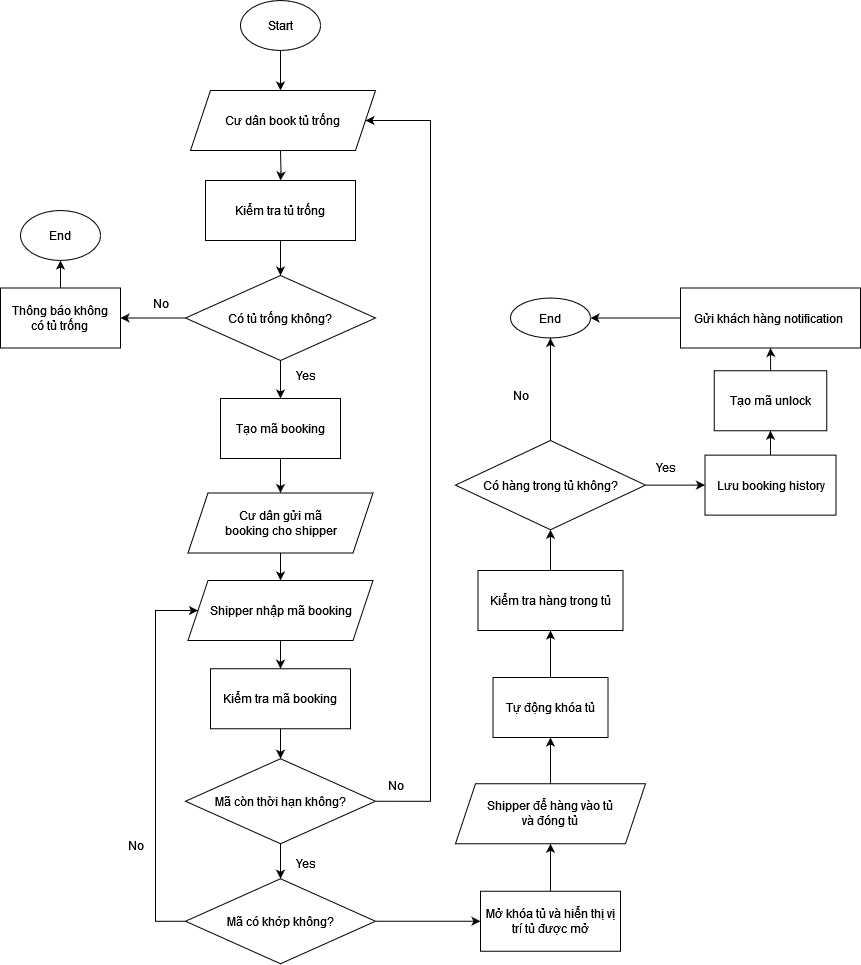

The diagram above was exported from draw.io. Its source (the exported page's mxGraphModel, read from the mxfile embedded in the PNG):
<mxGraphModel dx="2501" dy="821" grid="1" gridSize="10" guides="1" tooltips="1" connect="1" arrows="1" fold="1" page="1" pageScale="1" pageWidth="827" pageHeight="1169" math="0" shadow="0">
  <root>
    <mxCell id="WIyWlLk6GJQsqaUBKTNV-0" />
    <mxCell id="WIyWlLk6GJQsqaUBKTNV-1" parent="WIyWlLk6GJQsqaUBKTNV-0" />
    <mxCell id="Mby2JOgx6benzIqsHIZe-5" value="" style="edgeStyle=orthogonalEdgeStyle;rounded=0;orthogonalLoop=1;jettySize=auto;html=1;" parent="WIyWlLk6GJQsqaUBKTNV-1" source="Mby2JOgx6benzIqsHIZe-0" edge="1">
      <mxGeometry relative="1" as="geometry">
        <mxPoint x="-200" y="193" as="targetPoint" />
      </mxGeometry>
    </mxCell>
    <mxCell id="Mby2JOgx6benzIqsHIZe-0" value="Start" style="ellipse;whiteSpace=wrap;html=1;" parent="WIyWlLk6GJQsqaUBKTNV-1" vertex="1">
      <mxGeometry x="-240" y="103" width="80" height="50" as="geometry" />
    </mxCell>
    <mxCell id="Mby2JOgx6benzIqsHIZe-24" value="" style="edgeStyle=orthogonalEdgeStyle;rounded=0;orthogonalLoop=1;jettySize=auto;html=1;" parent="WIyWlLk6GJQsqaUBKTNV-1" target="Mby2JOgx6benzIqsHIZe-23" edge="1">
      <mxGeometry relative="1" as="geometry">
        <mxPoint x="-200" y="253" as="sourcePoint" />
      </mxGeometry>
    </mxCell>
    <mxCell id="Mby2JOgx6benzIqsHIZe-11" value="" style="edgeStyle=orthogonalEdgeStyle;rounded=0;orthogonalLoop=1;jettySize=auto;html=1;exitX=0.5;exitY=1;exitDx=0;exitDy=0;" parent="WIyWlLk6GJQsqaUBKTNV-1" source="87OAh_38qxKd6hLx6-pk-16" target="Mby2JOgx6benzIqsHIZe-10" edge="1">
      <mxGeometry relative="1" as="geometry">
        <mxPoint x="-205" y="963" as="sourcePoint" />
      </mxGeometry>
    </mxCell>
    <mxCell id="Mby2JOgx6benzIqsHIZe-13" value="" style="edgeStyle=orthogonalEdgeStyle;rounded=0;orthogonalLoop=1;jettySize=auto;html=1;" parent="WIyWlLk6GJQsqaUBKTNV-1" source="Mby2JOgx6benzIqsHIZe-10" target="Mby2JOgx6benzIqsHIZe-12" edge="1">
      <mxGeometry relative="1" as="geometry" />
    </mxCell>
    <mxCell id="Mby2JOgx6benzIqsHIZe-10" value="Kiểm tra mã booking" style="whiteSpace=wrap;html=1;" parent="WIyWlLk6GJQsqaUBKTNV-1" vertex="1">
      <mxGeometry x="-270" y="771.25" width="140" height="60" as="geometry" />
    </mxCell>
    <mxCell id="Mby2JOgx6benzIqsHIZe-19" style="edgeStyle=orthogonalEdgeStyle;rounded=0;orthogonalLoop=1;jettySize=auto;html=1;exitX=1;exitY=0.5;exitDx=0;exitDy=0;entryX=1;entryY=0.5;entryDx=0;entryDy=0;" parent="WIyWlLk6GJQsqaUBKTNV-1" source="Mby2JOgx6benzIqsHIZe-12" target="87OAh_38qxKd6hLx6-pk-0" edge="1">
      <mxGeometry relative="1" as="geometry">
        <Array as="points">
          <mxPoint x="-50" y="904" />
          <mxPoint x="-50" y="223" />
        </Array>
        <mxPoint x="-135" y="223" as="targetPoint" />
      </mxGeometry>
    </mxCell>
    <mxCell id="Mby2JOgx6benzIqsHIZe-27" value="" style="edgeStyle=orthogonalEdgeStyle;rounded=0;orthogonalLoop=1;jettySize=auto;html=1;" parent="WIyWlLk6GJQsqaUBKTNV-1" source="Mby2JOgx6benzIqsHIZe-12" target="Mby2JOgx6benzIqsHIZe-26" edge="1">
      <mxGeometry relative="1" as="geometry" />
    </mxCell>
    <mxCell id="Mby2JOgx6benzIqsHIZe-12" value="Mã còn thời hạn không?" style="rhombus;whiteSpace=wrap;html=1;" parent="WIyWlLk6GJQsqaUBKTNV-1" vertex="1">
      <mxGeometry x="-295" y="861.25" width="190" height="85" as="geometry" />
    </mxCell>
    <mxCell id="Mby2JOgx6benzIqsHIZe-18" value="Yes" style="text;html=1;align=center;verticalAlign=middle;resizable=0;points=[];autosize=1;strokeColor=none;fillColor=none;" parent="WIyWlLk6GJQsqaUBKTNV-1" vertex="1">
      <mxGeometry x="-195" y="951.25" width="40" height="30" as="geometry" />
    </mxCell>
    <mxCell id="Mby2JOgx6benzIqsHIZe-20" value="No" style="text;html=1;align=center;verticalAlign=middle;resizable=0;points=[];autosize=1;strokeColor=none;fillColor=none;" parent="WIyWlLk6GJQsqaUBKTNV-1" vertex="1">
      <mxGeometry x="-105" y="873" width="40" height="30" as="geometry" />
    </mxCell>
    <mxCell id="87OAh_38qxKd6hLx6-pk-2" value="" style="edgeStyle=orthogonalEdgeStyle;rounded=0;orthogonalLoop=1;jettySize=auto;html=1;entryX=0.5;entryY=0;entryDx=0;entryDy=0;" parent="WIyWlLk6GJQsqaUBKTNV-1" source="Mby2JOgx6benzIqsHIZe-23" target="87OAh_38qxKd6hLx6-pk-4" edge="1">
      <mxGeometry relative="1" as="geometry">
        <mxPoint x="-200" y="373" as="targetPoint" />
      </mxGeometry>
    </mxCell>
    <mxCell id="Mby2JOgx6benzIqsHIZe-23" value="Kiểm tra tủ trống" style="whiteSpace=wrap;html=1;" parent="WIyWlLk6GJQsqaUBKTNV-1" vertex="1">
      <mxGeometry x="-275" y="283" width="150" height="60" as="geometry" />
    </mxCell>
    <mxCell id="Mby2JOgx6benzIqsHIZe-28" style="edgeStyle=orthogonalEdgeStyle;rounded=0;orthogonalLoop=1;jettySize=auto;html=1;exitX=0;exitY=0.5;exitDx=0;exitDy=0;entryX=0;entryY=0.5;entryDx=0;entryDy=0;" parent="WIyWlLk6GJQsqaUBKTNV-1" source="Mby2JOgx6benzIqsHIZe-26" target="87OAh_38qxKd6hLx6-pk-16" edge="1">
      <mxGeometry relative="1" as="geometry">
        <Array as="points">
          <mxPoint x="-325" y="1024" />
          <mxPoint x="-325" y="713" />
        </Array>
        <mxPoint x="-270" y="933" as="targetPoint" />
      </mxGeometry>
    </mxCell>
    <mxCell id="87OAh_38qxKd6hLx6-pk-18" style="edgeStyle=orthogonalEdgeStyle;rounded=0;orthogonalLoop=1;jettySize=auto;html=1;exitX=1;exitY=0.5;exitDx=0;exitDy=0;entryX=0;entryY=0.5;entryDx=0;entryDy=0;" parent="WIyWlLk6GJQsqaUBKTNV-1" source="Mby2JOgx6benzIqsHIZe-26" target="Mby2JOgx6benzIqsHIZe-30" edge="1">
      <mxGeometry relative="1" as="geometry" />
    </mxCell>
    <mxCell id="Mby2JOgx6benzIqsHIZe-26" value="Mã có khớp không?" style="rhombus;whiteSpace=wrap;html=1;" parent="WIyWlLk6GJQsqaUBKTNV-1" vertex="1">
      <mxGeometry x="-295" y="981.25" width="190" height="85" as="geometry" />
    </mxCell>
    <mxCell id="Mby2JOgx6benzIqsHIZe-29" value="No" style="text;html=1;align=center;verticalAlign=middle;resizable=0;points=[];autosize=1;strokeColor=none;fillColor=none;" parent="WIyWlLk6GJQsqaUBKTNV-1" vertex="1">
      <mxGeometry x="-365" y="933" width="40" height="30" as="geometry" />
    </mxCell>
    <mxCell id="Mby2JOgx6benzIqsHIZe-34" style="edgeStyle=orthogonalEdgeStyle;rounded=0;orthogonalLoop=1;jettySize=auto;html=1;entryX=0.5;entryY=1;entryDx=0;entryDy=0;exitX=0.5;exitY=0;exitDx=0;exitDy=0;" parent="WIyWlLk6GJQsqaUBKTNV-1" source="Mby2JOgx6benzIqsHIZe-30" target="Mby2JOgx6benzIqsHIZe-33" edge="1">
      <mxGeometry relative="1" as="geometry">
        <mxPoint x="90" y="990" as="sourcePoint" />
      </mxGeometry>
    </mxCell>
    <mxCell id="Mby2JOgx6benzIqsHIZe-30" value="Mở khóa tủ và hiển thị vị trí tủ được mở" style="whiteSpace=wrap;html=1;" parent="WIyWlLk6GJQsqaUBKTNV-1" vertex="1">
      <mxGeometry y="993.75" width="140" height="60" as="geometry" />
    </mxCell>
    <mxCell id="Mby2JOgx6benzIqsHIZe-36" value="" style="edgeStyle=orthogonalEdgeStyle;rounded=0;orthogonalLoop=1;jettySize=auto;html=1;entryX=0.5;entryY=1;entryDx=0;entryDy=0;" parent="WIyWlLk6GJQsqaUBKTNV-1" source="Mby2JOgx6benzIqsHIZe-33" target="6R6ZsF_KvQFaOvxnHEnf-2" edge="1">
      <mxGeometry relative="1" as="geometry">
        <mxPoint x="65" y="865.5" as="targetPoint" />
      </mxGeometry>
    </mxCell>
    <mxCell id="Mby2JOgx6benzIqsHIZe-33" value="Shipper để hàng vào tủ&lt;div&gt;và đóng tủ&lt;br&gt;&lt;/div&gt;" style="shape=parallelogram;perimeter=parallelogramPerimeter;whiteSpace=wrap;html=1;fixedSize=1;" parent="WIyWlLk6GJQsqaUBKTNV-1" vertex="1">
      <mxGeometry x="-25" y="886.25" width="190" height="60" as="geometry" />
    </mxCell>
    <mxCell id="Mby2JOgx6benzIqsHIZe-37" value="" style="edgeStyle=orthogonalEdgeStyle;rounded=0;orthogonalLoop=1;jettySize=auto;html=1;exitX=0.5;exitY=0;exitDx=0;exitDy=0;entryX=0.5;entryY=1;entryDx=0;entryDy=0;" parent="WIyWlLk6GJQsqaUBKTNV-1" source="6R6ZsF_KvQFaOvxnHEnf-2" target="6R6ZsF_KvQFaOvxnHEnf-3" edge="1">
      <mxGeometry relative="1" as="geometry">
        <mxPoint x="65" y="805.5" as="sourcePoint" />
        <mxPoint x="65" y="743" as="targetPoint" />
      </mxGeometry>
    </mxCell>
    <mxCell id="EbnxU3EpgPV4ngLqGr7a-1" style="edgeStyle=orthogonalEdgeStyle;rounded=0;orthogonalLoop=1;jettySize=auto;html=1;exitX=0.5;exitY=0;exitDx=0;exitDy=0;entryX=1;entryY=0.5;entryDx=0;entryDy=0;" parent="WIyWlLk6GJQsqaUBKTNV-1" source="6R6ZsF_KvQFaOvxnHEnf-3" target="6R6ZsF_KvQFaOvxnHEnf-5" edge="1">
      <mxGeometry relative="1" as="geometry">
        <mxPoint x="65" y="653.75" as="sourcePoint" />
        <mxPoint x="65" y="630" as="targetPoint" />
      </mxGeometry>
    </mxCell>
    <mxCell id="Mby2JOgx6benzIqsHIZe-42" value="End" style="ellipse;whiteSpace=wrap;html=1;" parent="WIyWlLk6GJQsqaUBKTNV-1" vertex="1">
      <mxGeometry x="30" y="400.5" width="80" height="40" as="geometry" />
    </mxCell>
    <mxCell id="Mby2JOgx6benzIqsHIZe-43" value="Yes" style="text;html=1;align=center;verticalAlign=middle;resizable=0;points=[];autosize=1;strokeColor=none;fillColor=none;" parent="WIyWlLk6GJQsqaUBKTNV-1" vertex="1">
      <mxGeometry x="165" y="555" width="40" height="30" as="geometry" />
    </mxCell>
    <mxCell id="87OAh_38qxKd6hLx6-pk-23" style="edgeStyle=orthogonalEdgeStyle;rounded=0;orthogonalLoop=1;jettySize=auto;html=1;exitX=0.5;exitY=0;exitDx=0;exitDy=0;entryX=0.5;entryY=1;entryDx=0;entryDy=0;" parent="WIyWlLk6GJQsqaUBKTNV-1" source="Mby2JOgx6benzIqsHIZe-45" target="87OAh_38qxKd6hLx6-pk-22" edge="1">
      <mxGeometry relative="1" as="geometry" />
    </mxCell>
    <mxCell id="Mby2JOgx6benzIqsHIZe-45" value="Lưu booking history" style="whiteSpace=wrap;html=1;" parent="WIyWlLk6GJQsqaUBKTNV-1" vertex="1">
      <mxGeometry x="224.5" y="557.63" width="131" height="60" as="geometry" />
    </mxCell>
    <mxCell id="Mby2JOgx6benzIqsHIZe-46" value="No" style="text;html=1;align=center;verticalAlign=middle;resizable=0;points=[];autosize=1;strokeColor=none;fillColor=none;" parent="WIyWlLk6GJQsqaUBKTNV-1" vertex="1">
      <mxGeometry x="20" y="483" width="40" height="30" as="geometry" />
    </mxCell>
    <mxCell id="87OAh_38qxKd6hLx6-pk-20" value="" style="edgeStyle=orthogonalEdgeStyle;rounded=0;orthogonalLoop=1;jettySize=auto;html=1;entryX=0.5;entryY=1;entryDx=0;entryDy=0;exitX=0;exitY=0.5;exitDx=0;exitDy=0;" parent="WIyWlLk6GJQsqaUBKTNV-1" source="6R6ZsF_KvQFaOvxnHEnf-5" target="Mby2JOgx6benzIqsHIZe-42" edge="1">
      <mxGeometry relative="1" as="geometry">
        <mxPoint x="65" y="540" as="targetPoint" />
        <mxPoint x="65" y="570" as="sourcePoint" />
      </mxGeometry>
    </mxCell>
    <mxCell id="87OAh_38qxKd6hLx6-pk-0" value="Cư dân book tủ trống" style="shape=parallelogram;perimeter=parallelogramPerimeter;whiteSpace=wrap;html=1;fixedSize=1;container=1;" parent="WIyWlLk6GJQsqaUBKTNV-1" vertex="1">
      <mxGeometry x="-290" y="193" width="185" height="60" as="geometry" />
    </mxCell>
    <mxCell id="87OAh_38qxKd6hLx6-pk-8" value="" style="edgeStyle=orthogonalEdgeStyle;rounded=0;orthogonalLoop=1;jettySize=auto;html=1;" parent="WIyWlLk6GJQsqaUBKTNV-1" source="87OAh_38qxKd6hLx6-pk-4" target="87OAh_38qxKd6hLx6-pk-7" edge="1">
      <mxGeometry relative="1" as="geometry" />
    </mxCell>
    <mxCell id="87OAh_38qxKd6hLx6-pk-10" value="" style="edgeStyle=orthogonalEdgeStyle;rounded=0;orthogonalLoop=1;jettySize=auto;html=1;" parent="WIyWlLk6GJQsqaUBKTNV-1" source="87OAh_38qxKd6hLx6-pk-4" target="87OAh_38qxKd6hLx6-pk-9" edge="1">
      <mxGeometry relative="1" as="geometry" />
    </mxCell>
    <mxCell id="87OAh_38qxKd6hLx6-pk-4" value="Có tủ trống không?" style="rhombus;whiteSpace=wrap;html=1;" parent="WIyWlLk6GJQsqaUBKTNV-1" vertex="1">
      <mxGeometry x="-295" y="378" width="190" height="85" as="geometry" />
    </mxCell>
    <mxCell id="87OAh_38qxKd6hLx6-pk-5" value="No" style="text;html=1;align=center;verticalAlign=middle;resizable=0;points=[];autosize=1;strokeColor=none;fillColor=none;" parent="WIyWlLk6GJQsqaUBKTNV-1" vertex="1">
      <mxGeometry x="-340" y="390.5" width="40" height="30" as="geometry" />
    </mxCell>
    <mxCell id="87OAh_38qxKd6hLx6-pk-6" value="Yes" style="text;html=1;align=center;verticalAlign=middle;resizable=0;points=[];autosize=1;strokeColor=none;fillColor=none;" parent="WIyWlLk6GJQsqaUBKTNV-1" vertex="1">
      <mxGeometry x="-195" y="463" width="40" height="30" as="geometry" />
    </mxCell>
    <mxCell id="87OAh_38qxKd6hLx6-pk-15" style="edgeStyle=orthogonalEdgeStyle;rounded=0;orthogonalLoop=1;jettySize=auto;html=1;exitX=0.5;exitY=1;exitDx=0;exitDy=0;entryX=0.5;entryY=0;entryDx=0;entryDy=0;" parent="WIyWlLk6GJQsqaUBKTNV-1" source="87OAh_38qxKd6hLx6-pk-7" target="87OAh_38qxKd6hLx6-pk-14" edge="1">
      <mxGeometry relative="1" as="geometry" />
    </mxCell>
    <mxCell id="87OAh_38qxKd6hLx6-pk-7" value="Tạo mã booking" style="whiteSpace=wrap;html=1;" parent="WIyWlLk6GJQsqaUBKTNV-1" vertex="1">
      <mxGeometry x="-260" y="501" width="120" height="60" as="geometry" />
    </mxCell>
    <mxCell id="87OAh_38qxKd6hLx6-pk-13" style="edgeStyle=orthogonalEdgeStyle;rounded=0;orthogonalLoop=1;jettySize=auto;html=1;exitX=0.5;exitY=0;exitDx=0;exitDy=0;entryX=0.5;entryY=1;entryDx=0;entryDy=0;" parent="WIyWlLk6GJQsqaUBKTNV-1" source="87OAh_38qxKd6hLx6-pk-9" target="87OAh_38qxKd6hLx6-pk-11" edge="1">
      <mxGeometry relative="1" as="geometry" />
    </mxCell>
    <mxCell id="87OAh_38qxKd6hLx6-pk-9" value="Thông báo không&lt;br&gt;có tủ trống" style="whiteSpace=wrap;html=1;" parent="WIyWlLk6GJQsqaUBKTNV-1" vertex="1">
      <mxGeometry x="-480" y="390.5" width="120" height="60" as="geometry" />
    </mxCell>
    <mxCell id="87OAh_38qxKd6hLx6-pk-11" value="End" style="ellipse;whiteSpace=wrap;html=1;" parent="WIyWlLk6GJQsqaUBKTNV-1" vertex="1">
      <mxGeometry x="-460" y="313" width="80" height="50" as="geometry" />
    </mxCell>
    <mxCell id="87OAh_38qxKd6hLx6-pk-17" value="" style="edgeStyle=orthogonalEdgeStyle;rounded=0;orthogonalLoop=1;jettySize=auto;html=1;" parent="WIyWlLk6GJQsqaUBKTNV-1" source="87OAh_38qxKd6hLx6-pk-14" target="87OAh_38qxKd6hLx6-pk-16" edge="1">
      <mxGeometry relative="1" as="geometry" />
    </mxCell>
    <mxCell id="87OAh_38qxKd6hLx6-pk-14" value="Cư dân gửi mã&lt;br&gt;booking cho shipper" style="shape=parallelogram;perimeter=parallelogramPerimeter;whiteSpace=wrap;html=1;fixedSize=1;" parent="WIyWlLk6GJQsqaUBKTNV-1" vertex="1">
      <mxGeometry x="-292.5" y="595.5" width="185" height="60" as="geometry" />
    </mxCell>
    <mxCell id="87OAh_38qxKd6hLx6-pk-16" value="Shipper nhập mã booking" style="shape=parallelogram;perimeter=parallelogramPerimeter;whiteSpace=wrap;html=1;fixedSize=1;" parent="WIyWlLk6GJQsqaUBKTNV-1" vertex="1">
      <mxGeometry x="-292.5" y="683" width="185" height="60" as="geometry" />
    </mxCell>
    <mxCell id="87OAh_38qxKd6hLx6-pk-24" style="edgeStyle=orthogonalEdgeStyle;rounded=0;orthogonalLoop=1;jettySize=auto;html=1;exitX=0;exitY=0.5;exitDx=0;exitDy=0;entryX=1;entryY=0.5;entryDx=0;entryDy=0;" parent="WIyWlLk6GJQsqaUBKTNV-1" source="6R6ZsF_KvQFaOvxnHEnf-0" target="Mby2JOgx6benzIqsHIZe-42" edge="1">
      <mxGeometry relative="1" as="geometry">
        <mxPoint x="125" y="600" as="targetPoint" />
      </mxGeometry>
    </mxCell>
    <mxCell id="6R6ZsF_KvQFaOvxnHEnf-1" value="" style="edgeStyle=orthogonalEdgeStyle;rounded=0;orthogonalLoop=1;jettySize=auto;html=1;" parent="WIyWlLk6GJQsqaUBKTNV-1" source="87OAh_38qxKd6hLx6-pk-22" target="6R6ZsF_KvQFaOvxnHEnf-0" edge="1">
      <mxGeometry relative="1" as="geometry" />
    </mxCell>
    <mxCell id="87OAh_38qxKd6hLx6-pk-22" value="Tạo mã unlock" style="whiteSpace=wrap;html=1;" parent="WIyWlLk6GJQsqaUBKTNV-1" vertex="1">
      <mxGeometry x="233.75" y="473.25" width="112.5" height="60" as="geometry" />
    </mxCell>
    <mxCell id="6R6ZsF_KvQFaOvxnHEnf-0" value="Gửi khách hàng notification&amp;nbsp; " style="whiteSpace=wrap;html=1;" parent="WIyWlLk6GJQsqaUBKTNV-1" vertex="1">
      <mxGeometry x="200" y="390.5" width="180" height="60" as="geometry" />
    </mxCell>
    <mxCell id="6R6ZsF_KvQFaOvxnHEnf-2" value="Tự động khóa tủ" style="whiteSpace=wrap;html=1;" parent="WIyWlLk6GJQsqaUBKTNV-1" vertex="1">
      <mxGeometry x="12.5" y="780" width="115" height="60" as="geometry" />
    </mxCell>
    <mxCell id="6R6ZsF_KvQFaOvxnHEnf-3" value="Kiểm tra hàng trong tủ" style="whiteSpace=wrap;html=1;" parent="WIyWlLk6GJQsqaUBKTNV-1" vertex="1">
      <mxGeometry x="-2.5" y="673" width="145" height="60" as="geometry" />
    </mxCell>
    <mxCell id="6R6ZsF_KvQFaOvxnHEnf-6" style="edgeStyle=orthogonalEdgeStyle;rounded=0;orthogonalLoop=1;jettySize=auto;html=1;exitX=0.5;exitY=0;exitDx=0;exitDy=0;entryX=0;entryY=0.5;entryDx=0;entryDy=0;" parent="WIyWlLk6GJQsqaUBKTNV-1" source="6R6ZsF_KvQFaOvxnHEnf-5" target="Mby2JOgx6benzIqsHIZe-45" edge="1">
      <mxGeometry relative="1" as="geometry" />
    </mxCell>
    <mxCell id="6R6ZsF_KvQFaOvxnHEnf-5" value="Có hàng trong tủ không?" style="rhombus;whiteSpace=wrap;html=1;direction=south;" parent="WIyWlLk6GJQsqaUBKTNV-1" vertex="1">
      <mxGeometry x="-25" y="543" width="190" height="89.25" as="geometry" />
    </mxCell>
  </root>
</mxGraphModel>